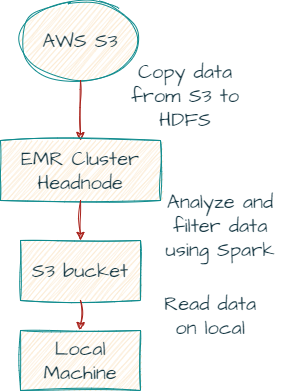

The diagram above was exported from draw.io. Its source (the exported page's mxGraphModel, read from the mxfile embedded in the PNG):
<mxGraphModel dx="1050" dy="542" grid="1" gridSize="10" guides="1" tooltips="1" connect="1" arrows="1" fold="1" page="1" pageScale="1" pageWidth="827" pageHeight="1169" math="0" shadow="0">
  <root>
    <mxCell id="0" />
    <mxCell id="1" parent="0" />
    <mxCell id="hWsrTc0qSua_VmlPyGzh-1" value="AWS S3" style="ellipse;whiteSpace=wrap;html=1;sketch=1;hachureGap=4;jiggle=2;curveFitting=1;fontFamily=Architects Daughter;fontSource=https%3A%2F%2Ffonts.googleapis.com%2Fcss%3Ffamily%3DArchitects%2BDaughter;fontSize=20;labelBackgroundColor=none;fillColor=#FAE5C7;strokeColor=#0F8B8D;fontColor=#143642;" vertex="1" parent="1">
      <mxGeometry x="350" y="20" width="120" height="80" as="geometry" />
    </mxCell>
    <mxCell id="hWsrTc0qSua_VmlPyGzh-2" value="" style="endArrow=classic;html=1;rounded=0;sketch=1;hachureGap=4;jiggle=2;curveFitting=1;fontFamily=Architects Daughter;fontSource=https%3A%2F%2Ffonts.googleapis.com%2Fcss%3Ffamily%3DArchitects%2BDaughter;fontSize=16;exitX=0.5;exitY=1;exitDx=0;exitDy=0;labelBackgroundColor=none;strokeColor=#A8201A;fontColor=default;" edge="1" parent="1" source="hWsrTc0qSua_VmlPyGzh-1">
      <mxGeometry width="50" height="50" relative="1" as="geometry">
        <mxPoint x="390" y="310" as="sourcePoint" />
        <mxPoint x="410" y="160" as="targetPoint" />
      </mxGeometry>
    </mxCell>
    <mxCell id="hWsrTc0qSua_VmlPyGzh-3" value="EMR Cluster Headnode" style="rounded=0;whiteSpace=wrap;html=1;sketch=1;hachureGap=4;jiggle=2;curveFitting=1;fontFamily=Architects Daughter;fontSource=https%3A%2F%2Ffonts.googleapis.com%2Fcss%3Ffamily%3DArchitects%2BDaughter;fontSize=20;labelBackgroundColor=none;fillColor=#FAE5C7;strokeColor=#0F8B8D;fontColor=#143642;" vertex="1" parent="1">
      <mxGeometry x="330" y="160" width="160" height="60" as="geometry" />
    </mxCell>
    <mxCell id="hWsrTc0qSua_VmlPyGzh-4" value="" style="endArrow=classic;html=1;rounded=0;sketch=1;hachureGap=4;jiggle=2;curveFitting=1;fontFamily=Architects Daughter;fontSource=https%3A%2F%2Ffonts.googleapis.com%2Fcss%3Ffamily%3DArchitects%2BDaughter;fontSize=16;exitX=0.5;exitY=1;exitDx=0;exitDy=0;labelBackgroundColor=none;strokeColor=#A8201A;fontColor=default;" edge="1" parent="1" source="hWsrTc0qSua_VmlPyGzh-3" target="hWsrTc0qSua_VmlPyGzh-5">
      <mxGeometry width="50" height="50" relative="1" as="geometry">
        <mxPoint x="390" y="310" as="sourcePoint" />
        <mxPoint x="410" y="290" as="targetPoint" />
      </mxGeometry>
    </mxCell>
    <mxCell id="hWsrTc0qSua_VmlPyGzh-5" value="S3 bucket" style="rounded=0;whiteSpace=wrap;html=1;sketch=1;hachureGap=4;jiggle=2;curveFitting=1;fontFamily=Architects Daughter;fontSource=https%3A%2F%2Ffonts.googleapis.com%2Fcss%3Ffamily%3DArchitects%2BDaughter;fontSize=20;labelBackgroundColor=none;fillColor=#FAE5C7;strokeColor=#0F8B8D;fontColor=#143642;" vertex="1" parent="1">
      <mxGeometry x="350" y="260" width="120" height="60" as="geometry" />
    </mxCell>
    <mxCell id="hWsrTc0qSua_VmlPyGzh-6" value="" style="endArrow=classic;html=1;rounded=0;sketch=1;hachureGap=4;jiggle=2;curveFitting=1;fontFamily=Architects Daughter;fontSource=https%3A%2F%2Ffonts.googleapis.com%2Fcss%3Ffamily%3DArchitects%2BDaughter;fontSize=16;exitX=0.5;exitY=1;exitDx=0;exitDy=0;labelBackgroundColor=none;strokeColor=#A8201A;fontColor=default;" edge="1" parent="1" source="hWsrTc0qSua_VmlPyGzh-5" target="hWsrTc0qSua_VmlPyGzh-7">
      <mxGeometry width="50" height="50" relative="1" as="geometry">
        <mxPoint x="390" y="310" as="sourcePoint" />
        <mxPoint x="410" y="380" as="targetPoint" />
      </mxGeometry>
    </mxCell>
    <mxCell id="hWsrTc0qSua_VmlPyGzh-7" value="Local Machine" style="rounded=0;whiteSpace=wrap;html=1;sketch=1;hachureGap=4;jiggle=2;curveFitting=1;fontFamily=Architects Daughter;fontSource=https%3A%2F%2Ffonts.googleapis.com%2Fcss%3Ffamily%3DArchitects%2BDaughter;fontSize=20;labelBackgroundColor=none;fillColor=#FAE5C7;strokeColor=#0F8B8D;fontColor=#143642;" vertex="1" parent="1">
      <mxGeometry x="350" y="350" width="120" height="60" as="geometry" />
    </mxCell>
    <mxCell id="hWsrTc0qSua_VmlPyGzh-8" value="Copy data from S3 to HDFS" style="text;html=1;strokeColor=none;fillColor=none;align=center;verticalAlign=middle;whiteSpace=wrap;rounded=0;fontSize=20;fontFamily=Architects Daughter;labelBackgroundColor=none;fontColor=#143642;" vertex="1" parent="1">
      <mxGeometry x="450" y="100" width="130" height="30" as="geometry" />
    </mxCell>
    <mxCell id="hWsrTc0qSua_VmlPyGzh-9" value="Analyze and filter data using Spark" style="text;html=1;strokeColor=none;fillColor=none;align=center;verticalAlign=middle;whiteSpace=wrap;rounded=0;fontSize=20;fontFamily=Architects Daughter;labelBackgroundColor=none;fontColor=#143642;" vertex="1" parent="1">
      <mxGeometry x="490" y="230" width="120" height="30" as="geometry" />
    </mxCell>
    <mxCell id="hWsrTc0qSua_VmlPyGzh-10" value="Read data on local" style="text;html=1;strokeColor=none;fillColor=none;align=center;verticalAlign=middle;whiteSpace=wrap;rounded=0;fontSize=20;fontFamily=Architects Daughter;labelBackgroundColor=none;fontColor=#143642;" vertex="1" parent="1">
      <mxGeometry x="490" y="320" width="100" height="30" as="geometry" />
    </mxCell>
  </root>
</mxGraphModel>